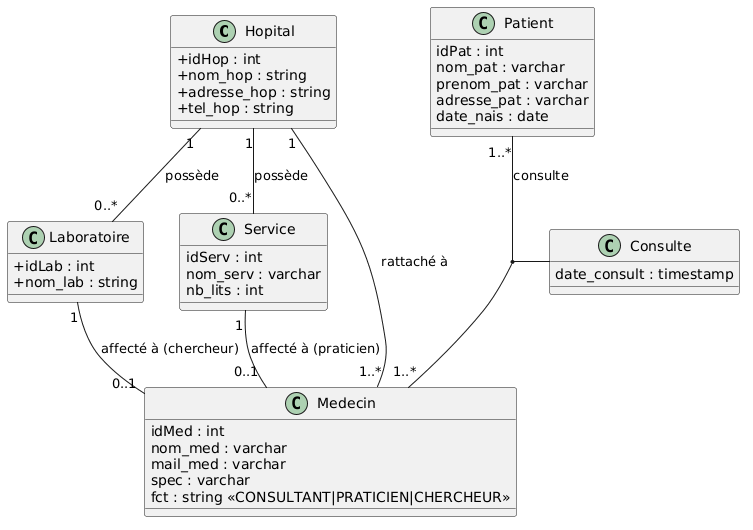

The diagram above was rendered by PlantUML. Its source (embedded in the PNG):
@startuml
skinparam classAttributeIconSize 0

class Hopital {
  +idHop : int
  +nom_hop : string
  +adresse_hop : string
  +tel_hop : string
}

class Laboratoire {
  +idLab : int
  +nom_lab : string
}

class Service {
  idServ : int
  nom_serv : varchar
  nb_lits : int
}

class Medecin {
  idMed : int
  nom_med : varchar
  mail_med : varchar
  spec : varchar
  fct : string <<CONSULTANT|PRATICIEN|CHERCHEUR>>
}

class Patient {
  idPat : int
  nom_pat : varchar
  prenom_pat : varchar
  adresse_pat : varchar
  date_nais : date
}

class Consulte {
  date_consult : timestamp
}

Hopital "1" -- "0..*" Laboratoire : possède
Hopital "1" -- "0..*" Service : possède
Hopital "1" -- "1..*" Medecin : rattaché à

Laboratoire "1" -- "0..1" Medecin : affecté à (chercheur)
Service "1" -- "0..1" Medecin : affecté à (praticien)

Patient "1..*" -- "1..*" Medecin : consulte
(Patient, Medecin) -- Consulte
@enduml